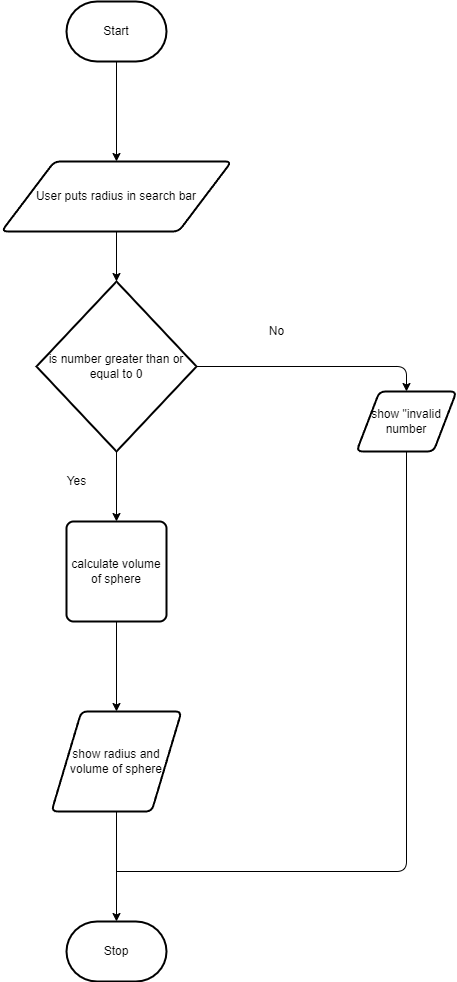

The diagram above was exported from draw.io. Its source (the exported page's mxGraphModel, read from the mxfile embedded in the PNG):
<mxGraphModel dx="1045" dy="755" grid="1" gridSize="10" guides="1" tooltips="1" connect="1" arrows="1" fold="1" page="1" pageScale="1" pageWidth="850" pageHeight="1100" math="0" shadow="0">
  <root>
    <mxCell id="0" />
    <mxCell id="1" parent="0" />
    <mxCell id="6" style="edgeStyle=none;html=1;entryX=0.5;entryY=0;entryDx=0;entryDy=0;" edge="1" parent="1" source="2" target="4">
      <mxGeometry relative="1" as="geometry" />
    </mxCell>
    <mxCell id="2" value="Start" style="strokeWidth=2;html=1;shape=mxgraph.flowchart.terminator;whiteSpace=wrap;" parent="1" vertex="1">
      <mxGeometry x="230" y="310" width="100" height="60" as="geometry" />
    </mxCell>
    <mxCell id="3" value="Stop" style="strokeWidth=2;html=1;shape=mxgraph.flowchart.terminator;whiteSpace=wrap;" parent="1" vertex="1">
      <mxGeometry x="230" y="1230" width="100" height="60" as="geometry" />
    </mxCell>
    <mxCell id="7" style="edgeStyle=none;html=1;entryX=0.5;entryY=0;entryDx=0;entryDy=0;entryPerimeter=0;" edge="1" parent="1" source="4" target="5">
      <mxGeometry relative="1" as="geometry" />
    </mxCell>
    <mxCell id="4" value="User puts radius in search bar" style="shape=parallelogram;html=1;strokeWidth=2;perimeter=parallelogramPerimeter;whiteSpace=wrap;rounded=1;arcSize=12;size=0.23;" parent="1" vertex="1">
      <mxGeometry x="165" y="470" width="230" height="70" as="geometry" />
    </mxCell>
    <mxCell id="9" style="edgeStyle=orthogonalEdgeStyle;html=1;entryX=0.5;entryY=0;entryDx=0;entryDy=0;" edge="1" parent="1" source="5" target="8">
      <mxGeometry relative="1" as="geometry" />
    </mxCell>
    <mxCell id="12" style="edgeStyle=orthogonalEdgeStyle;html=1;entryX=0.5;entryY=0;entryDx=0;entryDy=0;" edge="1" parent="1" source="5" target="11">
      <mxGeometry relative="1" as="geometry" />
    </mxCell>
    <mxCell id="5" value="is number greater than or equal to 0" style="strokeWidth=2;html=1;shape=mxgraph.flowchart.decision;whiteSpace=wrap;" vertex="1" parent="1">
      <mxGeometry x="200" y="590" width="160" height="170" as="geometry" />
    </mxCell>
    <mxCell id="15" style="edgeStyle=orthogonalEdgeStyle;html=1;endArrow=none;endFill=0;" edge="1" parent="1" source="8">
      <mxGeometry relative="1" as="geometry">
        <mxPoint x="280" y="1180" as="targetPoint" />
        <Array as="points">
          <mxPoint x="570" y="1180" />
        </Array>
      </mxGeometry>
    </mxCell>
    <mxCell id="8" value="show &quot;invalid number" style="shape=parallelogram;html=1;strokeWidth=2;perimeter=parallelogramPerimeter;whiteSpace=wrap;rounded=1;arcSize=12;size=0.23;" vertex="1" parent="1">
      <mxGeometry x="520" y="700" width="100" height="60" as="geometry" />
    </mxCell>
    <mxCell id="14" style="edgeStyle=orthogonalEdgeStyle;html=1;" edge="1" parent="1" source="10" target="3">
      <mxGeometry relative="1" as="geometry" />
    </mxCell>
    <mxCell id="10" value="show radius and volume of sphere" style="shape=parallelogram;html=1;strokeWidth=2;perimeter=parallelogramPerimeter;whiteSpace=wrap;rounded=1;arcSize=12;size=0.23;" vertex="1" parent="1">
      <mxGeometry x="215" y="1020" width="130" height="100" as="geometry" />
    </mxCell>
    <mxCell id="13" style="edgeStyle=orthogonalEdgeStyle;html=1;entryX=0.5;entryY=0;entryDx=0;entryDy=0;" edge="1" parent="1" source="11" target="10">
      <mxGeometry relative="1" as="geometry" />
    </mxCell>
    <mxCell id="11" value="calculate volume of sphere" style="rounded=1;whiteSpace=wrap;html=1;absoluteArcSize=1;arcSize=14;strokeWidth=2;" vertex="1" parent="1">
      <mxGeometry x="230" y="830" width="100" height="100" as="geometry" />
    </mxCell>
    <mxCell id="16" value="No" style="text;html=1;align=center;verticalAlign=middle;resizable=0;points=[];autosize=1;strokeColor=none;fillColor=none;" vertex="1" parent="1">
      <mxGeometry x="420" y="625" width="40" height="30" as="geometry" />
    </mxCell>
    <mxCell id="17" value="Yes" style="text;html=1;align=center;verticalAlign=middle;resizable=0;points=[];autosize=1;strokeColor=none;fillColor=none;" vertex="1" parent="1">
      <mxGeometry x="220" y="775" width="40" height="30" as="geometry" />
    </mxCell>
  </root>
</mxGraphModel>